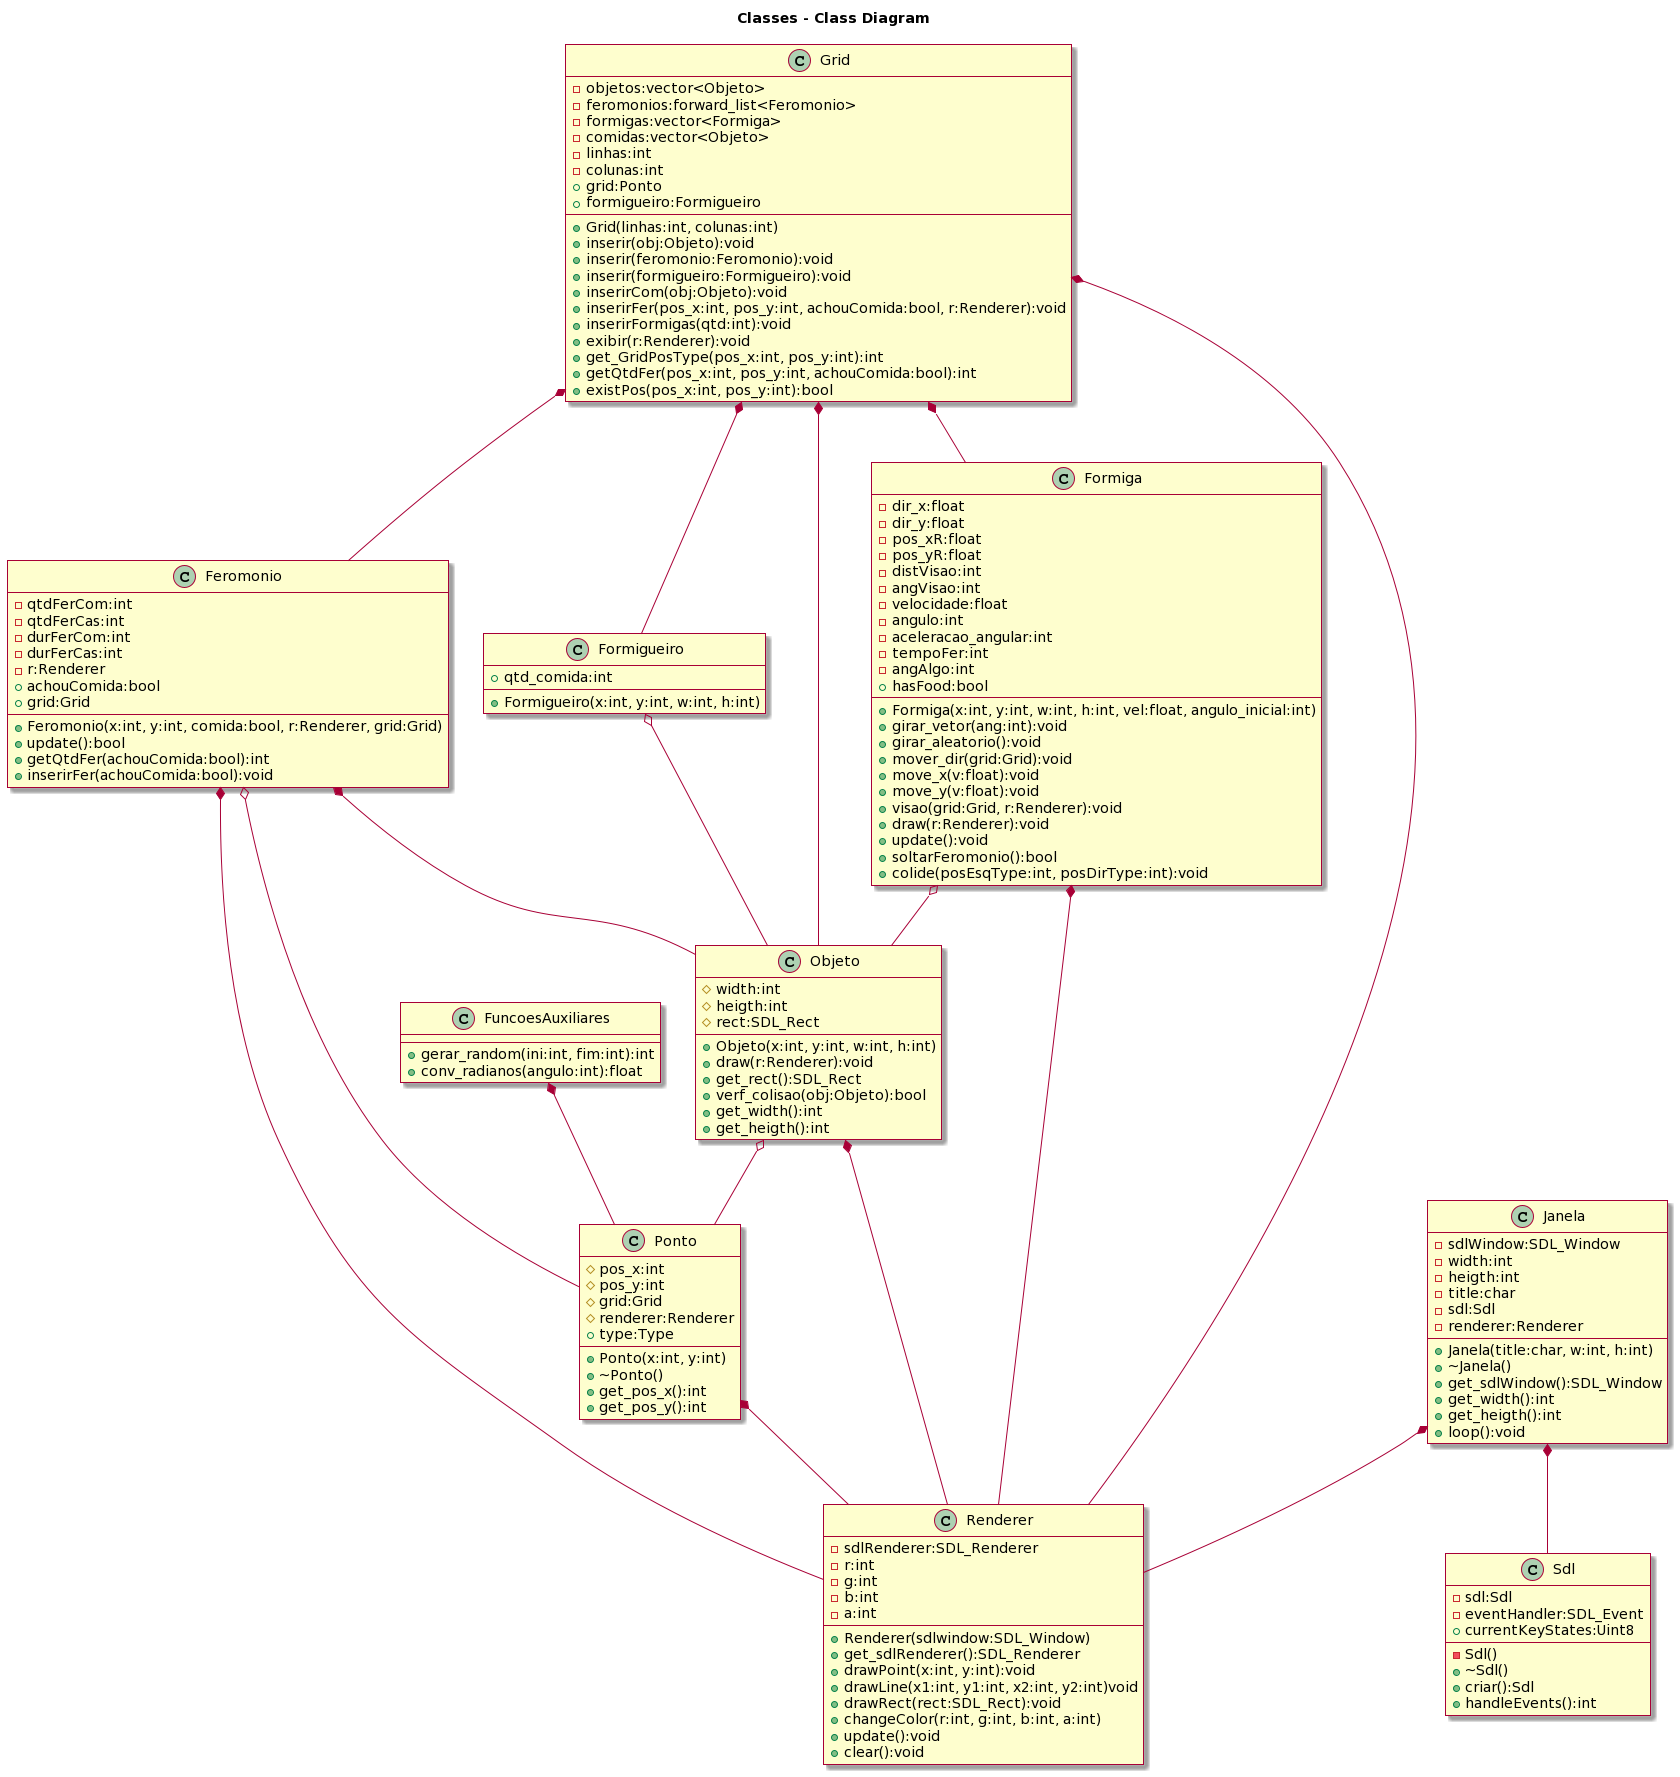

The diagram above was rendered by PlantUML. Its source (embedded in the PNG):
@startuml
skin rose

title Classes - Class Diagram

class Feromonio{
  -qtdFerCom:int
  -qtdFerCas:int
  -durFerCom:int
  -durFerCas:int
  -r:Renderer
  +Feromonio(x:int, y:int, comida:bool, r:Renderer, grid:Grid)
  +update():bool
  +achouComida:bool
  +getQtdFer(achouComida:bool):int
  +inserirFer(achouComida:bool):void
  +grid:Grid
}

class Formiga{
  -dir_x:float
  -dir_y:float
  -pos_xR:float
  -pos_yR:float
  -distVisao:int
  -angVisao:int
  -velocidade:float
  -angulo:int
  -aceleracao_angular:int
  -tempoFer:int
  -angAlgo:int
  +Formiga(x:int, y:int, w:int, h:int, vel:float, angulo_inicial:int)
  +girar_vetor(ang:int):void
  +girar_aleatorio():void
  +mover_dir(grid:Grid):void
  +move_x(v:float):void
  +move_y(v:float):void
  +visao(grid:Grid, r:Renderer):void
  +draw(r:Renderer):void
  +update():void
  +soltarFeromonio():bool
  +hasFood:bool
  +colide(posEsqType:int, posDirType:int):void
}

class Formigueiro{
  +Formigueiro(x:int, y:int, w:int, h:int)
  +qtd_comida:int
}

class FuncoesAuxiliares{
  +gerar_random(ini:int, fim:int):int
  +conv_radianos(angulo:int):float
}

class Grid{
  -objetos:vector<Objeto>
  -feromonios:forward_list<Feromonio>
  -formigas:vector<Formiga>
  -comidas:vector<Objeto>
  -linhas:int
  -colunas:int
  +grid:Ponto
  +Grid(linhas:int, colunas:int)
  +inserir(obj:Objeto):void
  +inserir(feromonio:Feromonio):void
  +inserir(formigueiro:Formigueiro):void
  +inserirCom(obj:Objeto):void
  +inserirFer(pos_x:int, pos_y:int, achouComida:bool, r:Renderer):void
  +inserirFormigas(qtd:int):void
  +exibir(r:Renderer):void
  +get_GridPosType(pos_x:int, pos_y:int):int
  +formigueiro:Formigueiro
  +getQtdFer(pos_x:int, pos_y:int, achouComida:bool):int
  +existPos(pos_x:int, pos_y:int):bool
}

class Janela{
  -sdlWindow:SDL_Window
  -width:int
  -heigth:int
  -title:char
  -sdl:Sdl
  -renderer:Renderer
  +Janela(title:char, w:int, h:int)
  +\~Janela()
  +get_sdlWindow():SDL_Window
  +get_width():int
  +get_heigth():int
  +loop():void
}

class Objeto{
  #width:int
  #heigth:int
  #rect:SDL_Rect
  +Objeto(x:int, y:int, w:int, h:int)
  +draw(r:Renderer):void
  +get_rect():SDL_Rect
  +verf_colisao(obj:Objeto):bool
  +get_width():int
  +get_heigth():int
}

class Ponto{
  #pos_x:int
  #pos_y:int
  #grid:Grid
  #renderer:Renderer
  +Ponto(x:int, y:int)
  +\~Ponto()
  +type:Type
  +get_pos_x():int
  +get_pos_y():int
}

class Renderer{
  -sdlRenderer:SDL_Renderer
  -r:int
  -g:int
  -b:int
  -a:int
  +Renderer(sdlwindow:SDL_Window)
  +get_sdlRenderer():SDL_Renderer
  +drawPoint(x:int, y:int):void
  +drawLine(x1:int, y1:int, x2:int, y2:int)void
  +drawRect(rect:SDL_Rect):void
  +changeColor(r:int, g:int, b:int, a:int)
  +update():void
  +clear():void
}

class Sdl{
  -Sdl()
  -sdl:Sdl
  -eventHandler:SDL_Event
  +\~Sdl()
  +currentKeyStates:Uint8
  +criar():Sdl
  +handleEvents():int
}

Feromonio *-- Objeto
Feromonio *-- Renderer
Feromonio o-- Ponto

Formiga o-- Objeto
Formiga *-- Renderer

Formigueiro o-- Objeto

FuncoesAuxiliares *-- Ponto

Grid *-- Objeto
Grid *-- Feromonio
Grid *-- Renderer
Grid *-- Formiga
Grid *-- Formigueiro

Janela *-- Sdl
Janela *-- Renderer

Objeto *-- Renderer
Objeto o-- Ponto

Ponto *-- Renderer
@enduml